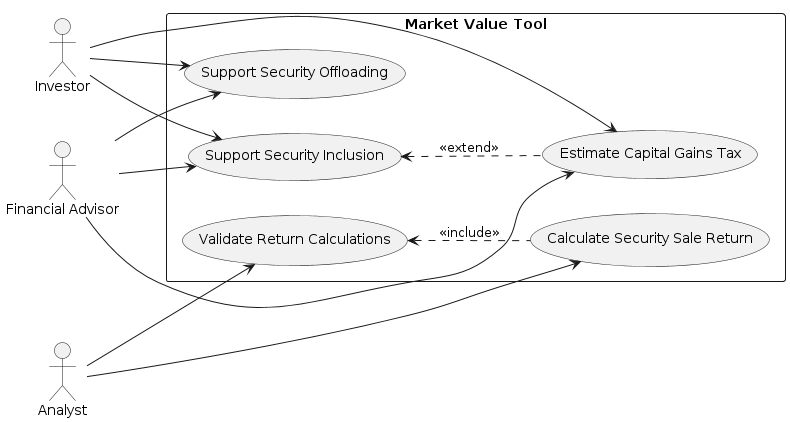

The diagram above was rendered by PlantUML. Its source (embedded in the PNG):
@startuml
left to right direction
actor Investor
actor "Financial Advisor" as Advisor
actor Analyst

rectangle "Market Value Tool" {
  usecase (EstimateTax) as "Estimate Capital Gains Tax"
  usecase (IncludeSecurity) as "Support Security Inclusion"
  usecase (OffloadSecurity) as "Support Security Offloading"
  usecase (CalculateReturn) as "Calculate Security Sale Return"
  usecase (ValidateReturn) as "Validate Return Calculations"

  (IncludeSecurity) <.. (EstimateTax) : <<extend>>
  (ValidateReturn) <.. (CalculateReturn) : <<include>>
}

Investor --> (EstimateTax)
Investor --> (IncludeSecurity)
Investor --> (OffloadSecurity)
Advisor --> (EstimateTax)
Advisor --> (IncludeSecurity)
Advisor --> (OffloadSecurity)
Analyst --> (CalculateReturn)
Analyst --> (ValidateReturn)
@enduml